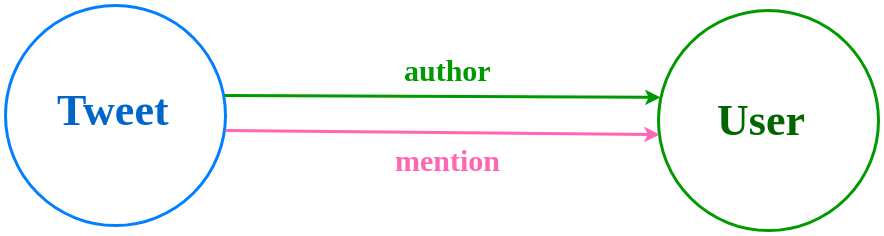

The diagram above was exported from draw.io. Its source (the exported page's mxGraphModel, read from the mxfile embedded in the PNG):
<mxGraphModel dx="2031" dy="2574" grid="1" gridSize="10" guides="1" tooltips="1" connect="1" arrows="1" fold="1" page="1" pageScale="1" pageWidth="1654" pageHeight="2336" math="0" shadow="0">
  <root>
    <mxCell id="0" />
    <mxCell id="1" parent="0" />
    <mxCell id="FX5v2_-UPDW_xbP8Is6F-30" value="&lt;p&gt;&lt;font size=&quot;1&quot;&gt;&lt;b style=&quot;font-size: 30px&quot;&gt;author&lt;/b&gt;&lt;/font&gt;&lt;/p&gt;" style="text;html=1;resizable=0;autosize=1;align=center;verticalAlign=middle;points=[];fillColor=none;strokeColor=none;rounded=0;fontFamily=Verdana;fontStyle=0;fontColor=#009900;labelBackgroundColor=none;labelBorderColor=none;" vertex="1" parent="1">
      <mxGeometry x="697.5" y="750" width="100" height="50" as="geometry" />
    </mxCell>
    <mxCell id="FX5v2_-UPDW_xbP8Is6F-33" value="" style="ellipse;whiteSpace=wrap;html=1;labelBorderColor=#FF0000;labelBackgroundColor=#ffffff;strokeColor=#009900;strokeWidth=3;" vertex="1" parent="1">
      <mxGeometry x="958" y="715" width="220" height="220" as="geometry" />
    </mxCell>
    <mxCell id="FX5v2_-UPDW_xbP8Is6F-34" value="" style="ellipse;whiteSpace=wrap;html=1;fontColor=#FF0000;labelBorderColor=#FF0000;labelBackgroundColor=#ffffff;strokeWidth=3;strokeColor=#007FFF;" vertex="1" parent="1">
      <mxGeometry x="305" y="710" width="220" height="220" as="geometry" />
    </mxCell>
    <mxCell id="FX5v2_-UPDW_xbP8Is6F-35" value="&lt;font style=&quot;font-size: 44px&quot;&gt;Tweet&lt;/font&gt;" style="text;html=1;resizable=0;autosize=1;align=left;verticalAlign=middle;points=[];fillColor=none;strokeColor=none;rounded=0;labelBackgroundColor=none;fontFamily=Verdana;fontSize=44;fontColor=#0066CC;fontStyle=1" vertex="1" parent="1">
      <mxGeometry x="355" y="790" width="120" height="50" as="geometry" />
    </mxCell>
    <mxCell id="FX5v2_-UPDW_xbP8Is6F-36" value="&lt;font style=&quot;font-size: 44px&quot;&gt;User&lt;/font&gt;" style="text;html=1;resizable=0;autosize=1;align=left;verticalAlign=middle;points=[];fillColor=none;strokeColor=none;rounded=0;labelBackgroundColor=none;fontFamily=Verdana;fontSize=44;fontColor=#006600;fontStyle=1" vertex="1" parent="1">
      <mxGeometry x="1015" y="810" width="100" height="30" as="geometry" />
    </mxCell>
    <mxCell id="FX5v2_-UPDW_xbP8Is6F-37" value="" style="endArrow=classic;html=1;strokeColor=#009900;strokeWidth=3;fontFamily=Verdana;fontSize=35;fontColor=#0066CC;entryX=0.009;entryY=0.395;entryDx=0;entryDy=0;entryPerimeter=0;exitX=0.995;exitY=0.409;exitDx=0;exitDy=0;exitPerimeter=0;" edge="1" parent="1" source="FX5v2_-UPDW_xbP8Is6F-34" target="FX5v2_-UPDW_xbP8Is6F-33">
      <mxGeometry width="50" height="50" relative="1" as="geometry">
        <mxPoint x="520" y="810" as="sourcePoint" />
        <mxPoint x="955" y="820" as="targetPoint" />
      </mxGeometry>
    </mxCell>
    <mxCell id="FX5v2_-UPDW_xbP8Is6F-38" value="&lt;p&gt;&lt;font size=&quot;1&quot;&gt;&lt;b style=&quot;font-size: 30px&quot;&gt;mention&lt;/b&gt;&lt;/font&gt;&lt;/p&gt;" style="text;html=1;resizable=0;autosize=1;align=center;verticalAlign=middle;points=[];fillColor=none;strokeColor=none;rounded=0;fontFamily=Verdana;fontStyle=0;fontColor=#FF66B3;labelBackgroundColor=none;labelBorderColor=none;" vertex="1" parent="1">
      <mxGeometry x="687.5" y="840" width="120" height="50" as="geometry" />
    </mxCell>
    <mxCell id="FX5v2_-UPDW_xbP8Is6F-39" value="" style="endArrow=classic;html=1;strokeColor=#FF66B3;strokeWidth=3;fontFamily=Verdana;fontSize=35;fontColor=#0066CC;entryX=0.005;entryY=0.564;entryDx=0;entryDy=0;exitX=1;exitY=0.568;exitDx=0;exitDy=0;exitPerimeter=0;entryPerimeter=0;" edge="1" parent="1" source="FX5v2_-UPDW_xbP8Is6F-34" target="FX5v2_-UPDW_xbP8Is6F-33">
      <mxGeometry width="50" height="50" relative="1" as="geometry">
        <mxPoint x="525" y="839.4500000000003" as="sourcePoint" />
        <mxPoint x="786.9499999999998" y="838.5499999999997" as="targetPoint" />
      </mxGeometry>
    </mxCell>
  </root>
</mxGraphModel>